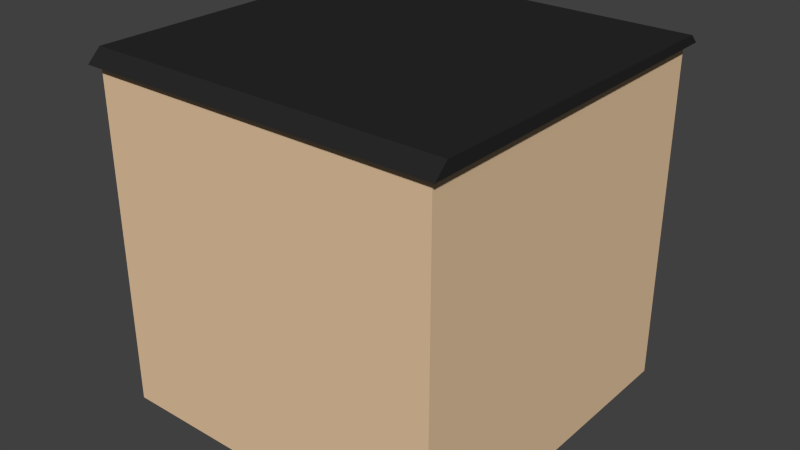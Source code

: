 # Source: m_KitchenBench.blend  (saved by Blender 2.76.0; exported with 4.5.12 LTS)
import bpy
from mathutils import Matrix  # noqa: F401  (used for matrix-valued properties, if any)

bpy.ops.wm.read_factory_settings(use_empty=True)
scene = bpy.context.scene
scene.name = 'Scene'

# ---- collections
col_collection_1 = bpy.data.collections.new('Collection 1'); scene.collection.children.link(col_collection_1)

# ---- materials (node trees are filled in below, after node groups)
mat_mat_kitchenbenchtop = bpy.data.materials.new('mat_KitchenBenchTop')
mat_mat_kitchenbenchtop.alpha_threshold = 0.0
mat_mat_kitchenbenchtop.use_transparent_shadow = False
mat_mat_kitchenbenchtop.diffuse_color = (0.02198, 0.02198, 0.02198, 1.0)
mat_mat_kitchenbenchtop.roughness = 0.5
mat_mat_kitchenbenchbottom = bpy.data.materials.new('mat_KitchenBenchBottom')
mat_mat_kitchenbenchbottom.alpha_threshold = 0.0
mat_mat_kitchenbenchbottom.use_transparent_shadow = False
mat_mat_kitchenbenchbottom.diffuse_color = (0.8, 0.5719, 0.3606, 1.0)
mat_mat_kitchenbenchbottom.roughness = 0.5

# ---- material node trees

# ---- world
world_world = bpy.data.worlds.new('World'); scene.world = world_world
world_world.color = (0.05088, 0.05088, 0.05088)
world_world.use_sun_shadow = False
world_world.sun_shadow_jitter_overblur = 0.0
world_world.cycles.sampling_method = 'MANUAL'
world_world.cycles.sample_map_resolution = 256

# ---- meshes
me_cube_001 = bpy.data.meshes.new('Cube.001')
me_cube_001.from_pydata([(-1.0, 1.0, 0.9498), (1.0, 1.0, 0.9498), (0.9117, 1.0, 0.9498), (-0.8994, 1.0, 0.9498), (-1.0, -1.0, 0.9264), (1.0, -1.0, 0.9264), (0.9117, -1.0, 0.9264), (-0.8994, -1.0, 0.9264), (0.9516, 1.044, 0.9498), (0.9516, 0.9912, 1.0), (1.044, 0.9912, 1.0), (1.044, 1.044, 0.9498), (-0.939, 1.044, 0.9498), (-0.939, 0.9912, 1.0), (-1.044, 1.044, 0.9498), (-1.044, 0.9912, 1.0), (-0.939, -1.044, 0.9264), (-0.939, -0.9672, 1.0), (-1.044, -0.9672, 1.0), (-1.044, -1.044, 0.9264), (1.044, -1.044, 0.9264), (1.044, -0.9672, 1.0), (0.9516, -0.9672, 1.0), (0.9516, -1.044, 0.9264)], [], [(6, 5, 20, 23), (0, 4, 19, 14), (7, 6, 23, 16), (1, 2, 8, 11), (3, 0, 14, 12), (5, 1, 11, 20), (4, 7, 16, 19), (2, 3, 12, 8), (14, 19, 18, 15), (17, 13, 15, 18), (21, 10, 9, 22), (22, 9, 13, 17), (9, 10, 11, 8), (13, 9, 8, 12), (15, 13, 12, 14), (17, 18, 19, 16), (21, 22, 23, 20), (22, 17, 16, 23), (10, 21, 20, 11)])
me_cube_001.materials.append(mat_mat_kitchenbenchtop)
me_cube_001.use_remesh_preserve_volume = False
me_cube_001.use_remesh_preserve_attributes = False
me_cube_001.use_mirror_vertex_groups = False
me_cube_001.update()
me_cube_029 = bpy.data.meshes.new('Cube.029')
me_cube_029.from_pydata([(-1.0, -1.0, -1.0), (-1.0, 1.0, -1.0), (1.0, -1.0, -1.0), (1.0, 1.0, -1.0), (-1.0, -1.0, 0.8524), (-1.0, 1.0, 0.8524), (1.0, 1.0, 0.8524), (1.0, -1.0, 0.8524), (-1.0, 1.0, 0.7812), (1.0, 1.0, 0.7812), (1.0, -1.0, 0.7812), (-1.0, -1.0, 0.7812), (0.9117, 1.0, -1.0), (0.9117, -1.0, -1.0), (0.9117, -1.0, 0.8524), (0.9117, 1.0, 0.8524), (0.9117, -1.0, 0.7812), (0.9117, 1.0, 0.7812), (-0.8994, 1.0, -1.0), (-0.8994, 1.0, 0.8524), (-0.8994, 1.0, 0.7812), (-0.8994, -1.0, -1.0), (-0.8994, -1.0, 0.8524), (-0.8994, -1.0, 0.7812), (-1.0, 1.0, 0.2418), (1.0, 1.0, 0.2418), (1.0, -1.0, 0.2418), (-1.0, -1.0, 0.2418), (0.9117, -1.0, 0.2418), (0.9117, 1.0, 0.2418), (-0.8994, 1.0, 0.2418), (-0.8994, -1.0, 0.2418), (-1.0, 1.0, 0.1569), (1.0, 1.0, 0.1569), (1.0, -1.0, 0.1569), (0.9117, -1.0, 0.1569), (0.9117, 1.0, 0.1569), (-0.8994, 1.0, 0.1569), (-0.8994, -1.0, 0.1569), (-1.0, -1.0, 0.1569), (-1.0, 1.0, -0.4189), (1.0, 1.0, -0.4189), (1.0, -1.0, -0.4189), (0.9117, -1.0, -0.4189), (0.9117, 1.0, -0.4189), (-0.8994, 1.0, -0.4189), (-0.8994, -1.0, -0.4189), (-1.0, -1.0, -0.4189), (-1.0, 1.0, -0.4993), (1.0, 1.0, -0.4993), (1.0, -1.0, -0.4993), (0.9117, -1.0, -0.4993), (0.9117, 1.0, -0.4993), (-0.8994, 1.0, -0.4993), (-0.8994, -1.0, -0.4993), (-1.0, -1.0, -0.4993), (0.9117, 1.067, 0.7812), (-0.8994, 1.067, 0.7812), (0.9117, 1.067, 0.2418), (-0.8994, 1.067, 0.2418), (0.9117, 1.067, 0.1569), (-0.8994, 1.067, 0.1569), (0.9117, 1.067, -0.4189), (-0.8994, 1.067, -0.4189), (-1.0, 1.0, 0.9498), (1.0, 1.0, 0.9498), (0.9117, 1.0, 0.9498), (-0.8994, 1.0, 0.9498), (-1.0, -1.0, 0.9264), (1.0, -1.0, 0.9264), (0.9117, -1.0, 0.9264), (-0.8994, -1.0, 0.9264)], [], [(55, 48, 1, 0), (52, 49, 3, 12), (49, 50, 2, 3), (54, 55, 0, 21), (13, 12, 3, 2), (66, 65, 6, 15), (64, 67, 19, 5), (22, 4, 11, 23), (6, 7, 10, 9), (15, 6, 9, 17), (4, 5, 8, 11), (19, 15, 17, 20), (7, 14, 16, 10), (69, 70, 14, 7), (21, 18, 12, 13), (50, 51, 13, 2), (53, 52, 12, 18), (48, 53, 18, 1), (0, 1, 18, 21), (70, 71, 22, 14), (5, 19, 20, 8), (14, 22, 23, 16), (67, 66, 15, 19), (51, 54, 21, 13), (16, 23, 31, 28), (8, 20, 30, 24), (37, 36, 60, 61), (10, 16, 28, 26), (23, 11, 27, 31), (9, 10, 26, 25), (17, 9, 25, 29), (11, 8, 24, 27), (28, 31, 38, 35), (24, 30, 37, 32), (30, 29, 36, 37), (26, 28, 35, 34), (31, 27, 39, 38), (25, 26, 34, 33), (29, 25, 33, 36), (27, 24, 32, 39), (35, 38, 46, 43), (32, 37, 45, 40), (45, 37, 61, 63), (34, 35, 43, 42), (38, 39, 47, 46), (33, 34, 42, 41), (36, 33, 41, 44), (39, 32, 40, 47), (43, 46, 54, 51), (40, 45, 53, 48), (45, 44, 52, 53), (42, 43, 51, 50), (46, 47, 55, 54), (41, 42, 50, 49), (44, 41, 49, 52), (47, 40, 48, 55), (57, 56, 58, 59), (61, 60, 62, 63), (44, 45, 63, 62), (20, 17, 56, 57), (17, 29, 58, 56), (36, 44, 62, 60), (29, 30, 59, 58), (30, 20, 57, 59), (4, 68, 64, 5), (71, 68, 4, 22), (7, 6, 65, 69)])
me_cube_029.materials.append(mat_mat_kitchenbenchbottom)
me_cube_029.use_remesh_preserve_volume = False
me_cube_029.use_remesh_preserve_attributes = False
me_cube_029.use_mirror_vertex_groups = False
me_cube_029.update()

# ---- objects
ob_benchtop = bpy.data.objects.new('BenchTop', me_cube_001)
ob_benchbottom = bpy.data.objects.new('BenchBottom', me_cube_029)

# ---- transforms, parenting, visibility, modifiers, constraints
ob_benchtop.location = (0.0, 0.0, 0.0)
ob_benchtop.scale = (2.351, 2.351, 2.351)
ob_benchtop.lineart.crease_threshold = 0.0
ob_benchbottom.location = (0.0, 0.0, 0.0)
ob_benchbottom.scale = (2.351, 2.351, 2.351)
ob_benchbottom.lineart.crease_threshold = 0.0

# ---- collection membership
col_collection_1.objects.link(ob_benchtop)
col_collection_1.objects.link(ob_benchbottom)

# ---- scene / render settings (as saved in the file)
scene.frame_start = 1; scene.frame_end = 250; scene.frame_set(1)
scene.render.engine = 'BLENDER_EEVEE_NEXT'
scene.render.resolution_percentage = 50
scene.render.dither_intensity = 0.0
scene.cycles.use_denoising = False
scene.cycles.samples = 10
scene.cycles.sampling_pattern = 'TABULATED_SOBOL'
scene.cycles.light_sampling_threshold = 0.0
scene.cycles.use_adaptive_sampling = False
scene.cycles.use_light_tree = False
scene.cycles.blur_glossy = 0.0
scene.cycles.pixel_filter_type = 'GAUSSIAN'
scene.cycles.sample_clamp_indirect = 0.0
scene.view_settings.view_transform = 'Standard'
bpy.context.view_layer.update()

# ---- added for rendering (the .blend has no active camera and no usable light): camera, sun
cam_auto = bpy.data.cameras.new('AutoCamera')
cam_auto.lens = 50.0
cam_auto.sensor_width = 36.0
cam_auto.clip_end = 1000.0
ob_auto_camera = bpy.data.objects.new('AutoCamera', cam_auto)
scene.collection.objects.link(ob_auto_camera)
ob_auto_camera.location = (7.78525, -9.31596, 6.22846)
ob_auto_camera.rotation_euler = (1.09748, -7.21219e-08, 0.694738)
scene.camera = ob_auto_camera
light_auto_sun = bpy.data.lights.new('AutoSun', 'SUN')
light_auto_sun.energy = 3.0
light_auto_sun.angle = 0.0523599
ob_auto_sun = bpy.data.objects.new('AutoSun', light_auto_sun)
scene.collection.objects.link(ob_auto_sun)
ob_auto_sun.rotation_euler = (0.872665, 0.174533, 0.523599)
bpy.context.view_layer.update()
